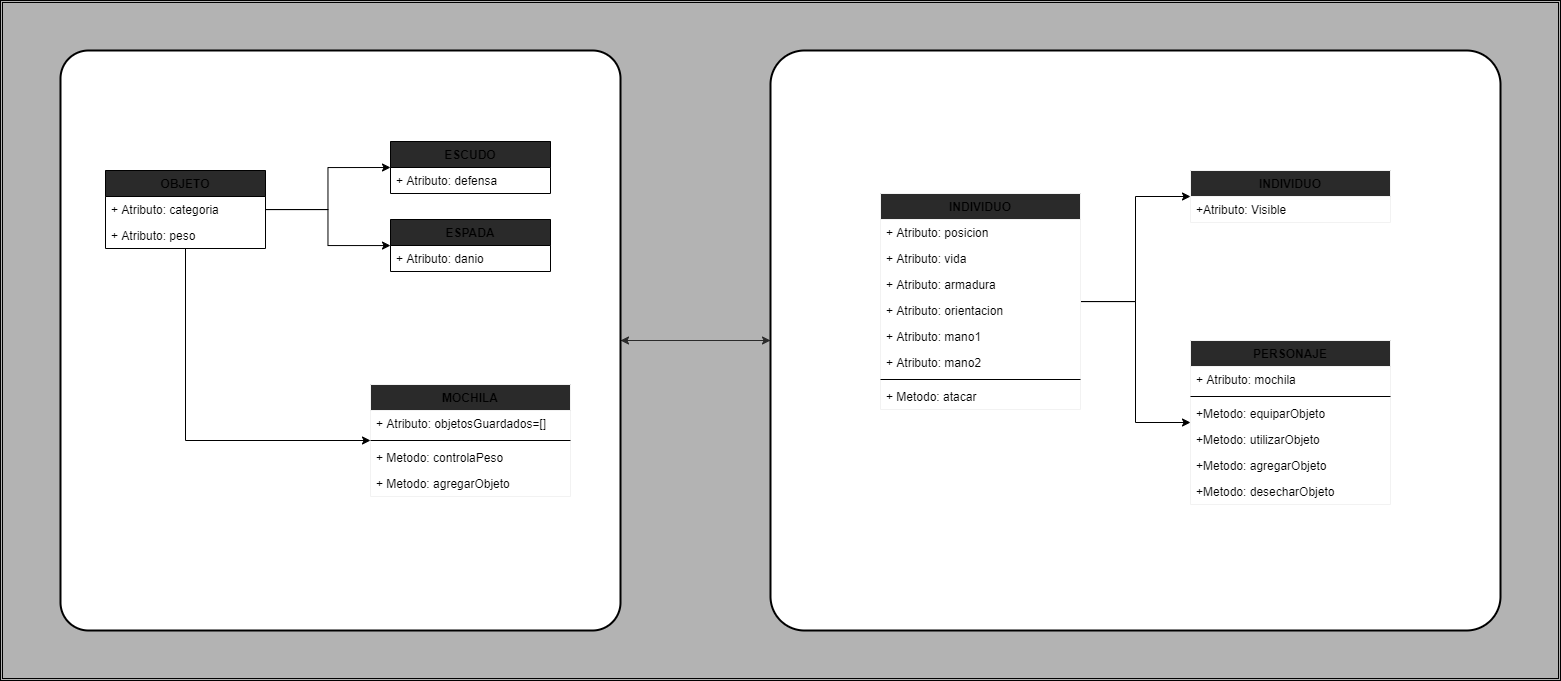

The diagram above was exported from draw.io. Its source (the exported page's mxGraphModel, read from the mxfile embedded in the PNG):
<mxGraphModel dx="2895" dy="2342" grid="1" gridSize="10" guides="1" tooltips="1" connect="1" arrows="1" fold="1" page="1" pageScale="1" pageWidth="827" pageHeight="1169" math="0" shadow="0">
  <root>
    <mxCell id="0" />
    <mxCell id="1" parent="0" />
    <mxCell id="4" value="" style="shape=ext;double=1;rounded=0;whiteSpace=wrap;html=1;fillColor=#B3B3B3;" parent="1" vertex="1">
      <mxGeometry x="-410" y="-420" width="1560" height="680" as="geometry" />
    </mxCell>
    <mxCell id="Da6yiCd0AQl_EQwRIO1z-36" style="edgeStyle=orthogonalEdgeStyle;rounded=0;orthogonalLoop=1;jettySize=auto;html=1;strokeColor=#2A2A2A;" parent="1" source="Da6yiCd0AQl_EQwRIO1z-34" target="Da6yiCd0AQl_EQwRIO1z-32" edge="1">
      <mxGeometry relative="1" as="geometry" />
    </mxCell>
    <mxCell id="Da6yiCd0AQl_EQwRIO1z-34" value="" style="rounded=1;whiteSpace=wrap;html=1;absoluteArcSize=1;arcSize=68;strokeWidth=2;" parent="1" vertex="1">
      <mxGeometry x="360" y="-370" width="730" height="580" as="geometry" />
    </mxCell>
    <mxCell id="Da6yiCd0AQl_EQwRIO1z-35" style="edgeStyle=orthogonalEdgeStyle;rounded=0;orthogonalLoop=1;jettySize=auto;html=1;strokeColor=#2A2A2A;" parent="1" source="Da6yiCd0AQl_EQwRIO1z-32" target="Da6yiCd0AQl_EQwRIO1z-34" edge="1">
      <mxGeometry relative="1" as="geometry" />
    </mxCell>
    <mxCell id="Da6yiCd0AQl_EQwRIO1z-32" value="" style="rounded=1;whiteSpace=wrap;html=1;absoluteArcSize=1;arcSize=56;strokeWidth=2;" parent="1" vertex="1">
      <mxGeometry x="-350" y="-370" width="560" height="580" as="geometry" />
    </mxCell>
    <mxCell id="83" style="edgeStyle=orthogonalEdgeStyle;rounded=0;orthogonalLoop=1;jettySize=auto;html=1;entryX=0;entryY=0.5;entryDx=0;entryDy=0;" parent="1" source="63" target="73" edge="1">
      <mxGeometry relative="1" as="geometry" />
    </mxCell>
    <mxCell id="84" style="edgeStyle=orthogonalEdgeStyle;rounded=0;orthogonalLoop=1;jettySize=auto;html=1;" parent="1" source="63" target="78" edge="1">
      <mxGeometry relative="1" as="geometry" />
    </mxCell>
    <mxCell id="103" style="edgeStyle=orthogonalEdgeStyle;rounded=0;orthogonalLoop=1;jettySize=auto;html=1;" parent="1" source="63" target="98" edge="1">
      <mxGeometry relative="1" as="geometry">
        <Array as="points">
          <mxPoint x="-225" y="20" />
        </Array>
      </mxGeometry>
    </mxCell>
    <mxCell id="63" value="OBJETO" style="swimlane;fontStyle=1;align=center;verticalAlign=top;childLayout=stackLayout;horizontal=1;startSize=26;horizontalStack=0;resizeParent=1;resizeParentMax=0;resizeLast=0;collapsible=1;marginBottom=0;fillColor=#2A2A2A;" parent="1" vertex="1">
      <mxGeometry x="-305" y="-250" width="160" height="78" as="geometry" />
    </mxCell>
    <mxCell id="64" value="+ Atributo: categoria" style="text;strokeColor=none;fillColor=none;align=left;verticalAlign=top;spacingLeft=4;spacingRight=4;overflow=hidden;rotatable=0;points=[[0,0.5],[1,0.5]];portConstraint=eastwest;" parent="63" vertex="1">
      <mxGeometry y="26" width="160" height="26" as="geometry" />
    </mxCell>
    <mxCell id="67" value="+ Atributo: peso" style="text;strokeColor=none;fillColor=none;align=left;verticalAlign=top;spacingLeft=4;spacingRight=4;overflow=hidden;rotatable=0;points=[[0,0.5],[1,0.5]];portConstraint=eastwest;" parent="63" vertex="1">
      <mxGeometry y="52" width="160" height="26" as="geometry" />
    </mxCell>
    <mxCell id="73" value="ESCUDO" style="swimlane;fontStyle=1;align=center;verticalAlign=top;childLayout=stackLayout;horizontal=1;startSize=26;horizontalStack=0;resizeParent=1;resizeParentMax=0;resizeLast=0;collapsible=1;marginBottom=0;fillColor=#2A2A2A;" parent="1" vertex="1">
      <mxGeometry x="-20" y="-279" width="160" height="52" as="geometry" />
    </mxCell>
    <mxCell id="74" value="+ Atributo: defensa" style="text;strokeColor=none;fillColor=none;align=left;verticalAlign=top;spacingLeft=4;spacingRight=4;overflow=hidden;rotatable=0;points=[[0,0.5],[1,0.5]];portConstraint=eastwest;" parent="73" vertex="1">
      <mxGeometry y="26" width="160" height="26" as="geometry" />
    </mxCell>
    <mxCell id="78" value="ESPADA" style="swimlane;fontStyle=1;align=center;verticalAlign=top;childLayout=stackLayout;horizontal=1;startSize=26;horizontalStack=0;resizeParent=1;resizeParentMax=0;resizeLast=0;collapsible=1;marginBottom=0;fillColor=#2A2A2A;" parent="1" vertex="1">
      <mxGeometry x="-20" y="-201" width="160" height="52" as="geometry" />
    </mxCell>
    <mxCell id="79" value="+ Atributo: danio" style="text;strokeColor=none;fillColor=none;align=left;verticalAlign=top;spacingLeft=4;spacingRight=4;overflow=hidden;rotatable=0;points=[[0,0.5],[1,0.5]];portConstraint=eastwest;" parent="78" vertex="1">
      <mxGeometry y="26" width="160" height="26" as="geometry" />
    </mxCell>
    <mxCell id="98" value="MOCHILA" style="swimlane;fontStyle=1;align=center;verticalAlign=top;childLayout=stackLayout;horizontal=1;startSize=26;horizontalStack=0;resizeParent=1;resizeParentMax=0;resizeLast=0;collapsible=1;marginBottom=0;strokeColor=#F2F2F2;gradientColor=none;fillColor=#2A2A2A;" parent="1" vertex="1">
      <mxGeometry x="-40" y="-36" width="200" height="112" as="geometry" />
    </mxCell>
    <mxCell id="99" value="+ Atributo: objetosGuardados=[]" style="text;strokeColor=none;fillColor=none;align=left;verticalAlign=top;spacingLeft=4;spacingRight=4;overflow=hidden;rotatable=0;points=[[0,0.5],[1,0.5]];portConstraint=eastwest;" parent="98" vertex="1">
      <mxGeometry y="26" width="200" height="26" as="geometry" />
    </mxCell>
    <mxCell id="100" value="" style="line;strokeWidth=1;fillColor=none;align=left;verticalAlign=middle;spacingTop=-1;spacingLeft=3;spacingRight=3;rotatable=0;labelPosition=right;points=[];portConstraint=eastwest;" parent="98" vertex="1">
      <mxGeometry y="52" width="200" height="8" as="geometry" />
    </mxCell>
    <mxCell id="101" value="+ Metodo: controlaPeso" style="text;strokeColor=none;fillColor=none;align=left;verticalAlign=top;spacingLeft=4;spacingRight=4;overflow=hidden;rotatable=0;points=[[0,0.5],[1,0.5]];portConstraint=eastwest;" parent="98" vertex="1">
      <mxGeometry y="60" width="200" height="26" as="geometry" />
    </mxCell>
    <mxCell id="102" value="+ Metodo: agregarObjeto" style="text;strokeColor=none;fillColor=none;align=left;verticalAlign=top;spacingLeft=4;spacingRight=4;overflow=hidden;rotatable=0;points=[[0,0.5],[1,0.5]];portConstraint=eastwest;" parent="98" vertex="1">
      <mxGeometry y="86" width="200" height="26" as="geometry" />
    </mxCell>
    <mxCell id="158" value="" style="edgeStyle=orthogonalEdgeStyle;rounded=0;orthogonalLoop=1;jettySize=auto;html=1;" parent="1" source="104" target="149" edge="1">
      <mxGeometry relative="1" as="geometry" />
    </mxCell>
    <mxCell id="169" value="" style="edgeStyle=orthogonalEdgeStyle;rounded=0;orthogonalLoop=1;jettySize=auto;html=1;" parent="1" source="104" target="160" edge="1">
      <mxGeometry relative="1" as="geometry" />
    </mxCell>
    <mxCell id="104" value="INDIVIDUO" style="swimlane;fontStyle=1;align=center;verticalAlign=top;childLayout=stackLayout;horizontal=1;startSize=26;horizontalStack=0;resizeParent=1;resizeParentMax=0;resizeLast=0;collapsible=1;marginBottom=0;strokeColor=#F2F2F2;fillColor=#2A2A2A;gradientColor=none;" parent="1" vertex="1">
      <mxGeometry x="470" y="-227" width="200" height="216" as="geometry" />
    </mxCell>
    <mxCell id="105" value="+ Atributo: posicion" style="text;strokeColor=none;fillColor=none;align=left;verticalAlign=top;spacingLeft=4;spacingRight=4;overflow=hidden;rotatable=0;points=[[0,0.5],[1,0.5]];portConstraint=eastwest;" parent="104" vertex="1">
      <mxGeometry y="26" width="200" height="26" as="geometry" />
    </mxCell>
    <mxCell id="109" value="+ Atributo: vida" style="text;strokeColor=none;fillColor=none;align=left;verticalAlign=top;spacingLeft=4;spacingRight=4;overflow=hidden;rotatable=0;points=[[0,0.5],[1,0.5]];portConstraint=eastwest;" parent="104" vertex="1">
      <mxGeometry y="52" width="200" height="26" as="geometry" />
    </mxCell>
    <mxCell id="110" value="+ Atributo: armadura" style="text;strokeColor=none;fillColor=none;align=left;verticalAlign=top;spacingLeft=4;spacingRight=4;overflow=hidden;rotatable=0;points=[[0,0.5],[1,0.5]];portConstraint=eastwest;" parent="104" vertex="1">
      <mxGeometry y="78" width="200" height="26" as="geometry" />
    </mxCell>
    <mxCell id="111" value="+ Atributo: orientacion" style="text;strokeColor=none;fillColor=none;align=left;verticalAlign=top;spacingLeft=4;spacingRight=4;overflow=hidden;rotatable=0;points=[[0,0.5],[1,0.5]];portConstraint=eastwest;" parent="104" vertex="1">
      <mxGeometry y="104" width="200" height="26" as="geometry" />
    </mxCell>
    <mxCell id="112" value="+ Atributo: mano1" style="text;strokeColor=none;fillColor=none;align=left;verticalAlign=top;spacingLeft=4;spacingRight=4;overflow=hidden;rotatable=0;points=[[0,0.5],[1,0.5]];portConstraint=eastwest;" parent="104" vertex="1">
      <mxGeometry y="130" width="200" height="26" as="geometry" />
    </mxCell>
    <mxCell id="113" value="+ Atributo: mano2" style="text;strokeColor=none;fillColor=none;align=left;verticalAlign=top;spacingLeft=4;spacingRight=4;overflow=hidden;rotatable=0;points=[[0,0.5],[1,0.5]];portConstraint=eastwest;" parent="104" vertex="1">
      <mxGeometry y="156" width="200" height="26" as="geometry" />
    </mxCell>
    <mxCell id="106" value="" style="line;strokeWidth=1;fillColor=none;align=left;verticalAlign=middle;spacingTop=-1;spacingLeft=3;spacingRight=3;rotatable=0;labelPosition=right;points=[];portConstraint=eastwest;" parent="104" vertex="1">
      <mxGeometry y="182" width="200" height="8" as="geometry" />
    </mxCell>
    <mxCell id="107" value="+ Metodo: atacar" style="text;strokeColor=none;fillColor=none;align=left;verticalAlign=top;spacingLeft=4;spacingRight=4;overflow=hidden;rotatable=0;points=[[0,0.5],[1,0.5]];portConstraint=eastwest;" parent="104" vertex="1">
      <mxGeometry y="190" width="200" height="26" as="geometry" />
    </mxCell>
    <mxCell id="149" value="INDIVIDUO" style="swimlane;fontStyle=1;align=center;verticalAlign=top;childLayout=stackLayout;horizontal=1;startSize=26;horizontalStack=0;resizeParent=1;resizeParentMax=0;resizeLast=0;collapsible=1;marginBottom=0;strokeColor=#F2F2F2;gradientColor=none;fillColor=#2A2A2A;" parent="1" vertex="1">
      <mxGeometry x="780" y="-250" width="200" height="52" as="geometry" />
    </mxCell>
    <mxCell id="150" value="+Atributo: Visible" style="text;strokeColor=none;fillColor=none;align=left;verticalAlign=top;spacingLeft=4;spacingRight=4;overflow=hidden;rotatable=0;points=[[0,0.5],[1,0.5]];portConstraint=eastwest;" parent="149" vertex="1">
      <mxGeometry y="26" width="200" height="26" as="geometry" />
    </mxCell>
    <mxCell id="160" value="PERSONAJE" style="swimlane;fontStyle=1;align=center;verticalAlign=top;childLayout=stackLayout;horizontal=1;startSize=26;horizontalStack=0;resizeParent=1;resizeParentMax=0;resizeLast=0;collapsible=1;marginBottom=0;strokeColor=#F2F2F2;fillColor=#2A2A2A;gradientColor=none;" parent="1" vertex="1">
      <mxGeometry x="780" y="-80" width="200" height="164" as="geometry" />
    </mxCell>
    <mxCell id="161" value="+ Atributo: mochila" style="text;strokeColor=none;fillColor=none;align=left;verticalAlign=top;spacingLeft=4;spacingRight=4;overflow=hidden;rotatable=0;points=[[0,0.5],[1,0.5]];portConstraint=eastwest;" parent="160" vertex="1">
      <mxGeometry y="26" width="200" height="26" as="geometry" />
    </mxCell>
    <mxCell id="167" value="" style="line;strokeWidth=1;fillColor=none;align=left;verticalAlign=middle;spacingTop=-1;spacingLeft=3;spacingRight=3;rotatable=0;labelPosition=right;points=[];portConstraint=eastwest;" parent="160" vertex="1">
      <mxGeometry y="52" width="200" height="8" as="geometry" />
    </mxCell>
    <mxCell id="168" value="+Metodo: equiparObjeto" style="text;strokeColor=none;fillColor=none;align=left;verticalAlign=top;spacingLeft=4;spacingRight=4;overflow=hidden;rotatable=0;points=[[0,0.5],[1,0.5]];portConstraint=eastwest;" parent="160" vertex="1">
      <mxGeometry y="60" width="200" height="26" as="geometry" />
    </mxCell>
    <mxCell id="178" value="+Metodo: utilizarObjeto" style="text;strokeColor=none;fillColor=none;align=left;verticalAlign=top;spacingLeft=4;spacingRight=4;overflow=hidden;rotatable=0;points=[[0,0.5],[1,0.5]];portConstraint=eastwest;" parent="160" vertex="1">
      <mxGeometry y="86" width="200" height="26" as="geometry" />
    </mxCell>
    <mxCell id="179" value="+Metodo: agregarObjeto" style="text;strokeColor=none;fillColor=none;align=left;verticalAlign=top;spacingLeft=4;spacingRight=4;overflow=hidden;rotatable=0;points=[[0,0.5],[1,0.5]];portConstraint=eastwest;" parent="160" vertex="1">
      <mxGeometry y="112" width="200" height="26" as="geometry" />
    </mxCell>
    <mxCell id="180" value="+Metodo: desecharObjeto" style="text;strokeColor=none;fillColor=none;align=left;verticalAlign=top;spacingLeft=4;spacingRight=4;overflow=hidden;rotatable=0;points=[[0,0.5],[1,0.5]];portConstraint=eastwest;" parent="160" vertex="1">
      <mxGeometry y="138" width="200" height="26" as="geometry" />
    </mxCell>
  </root>
</mxGraphModel>